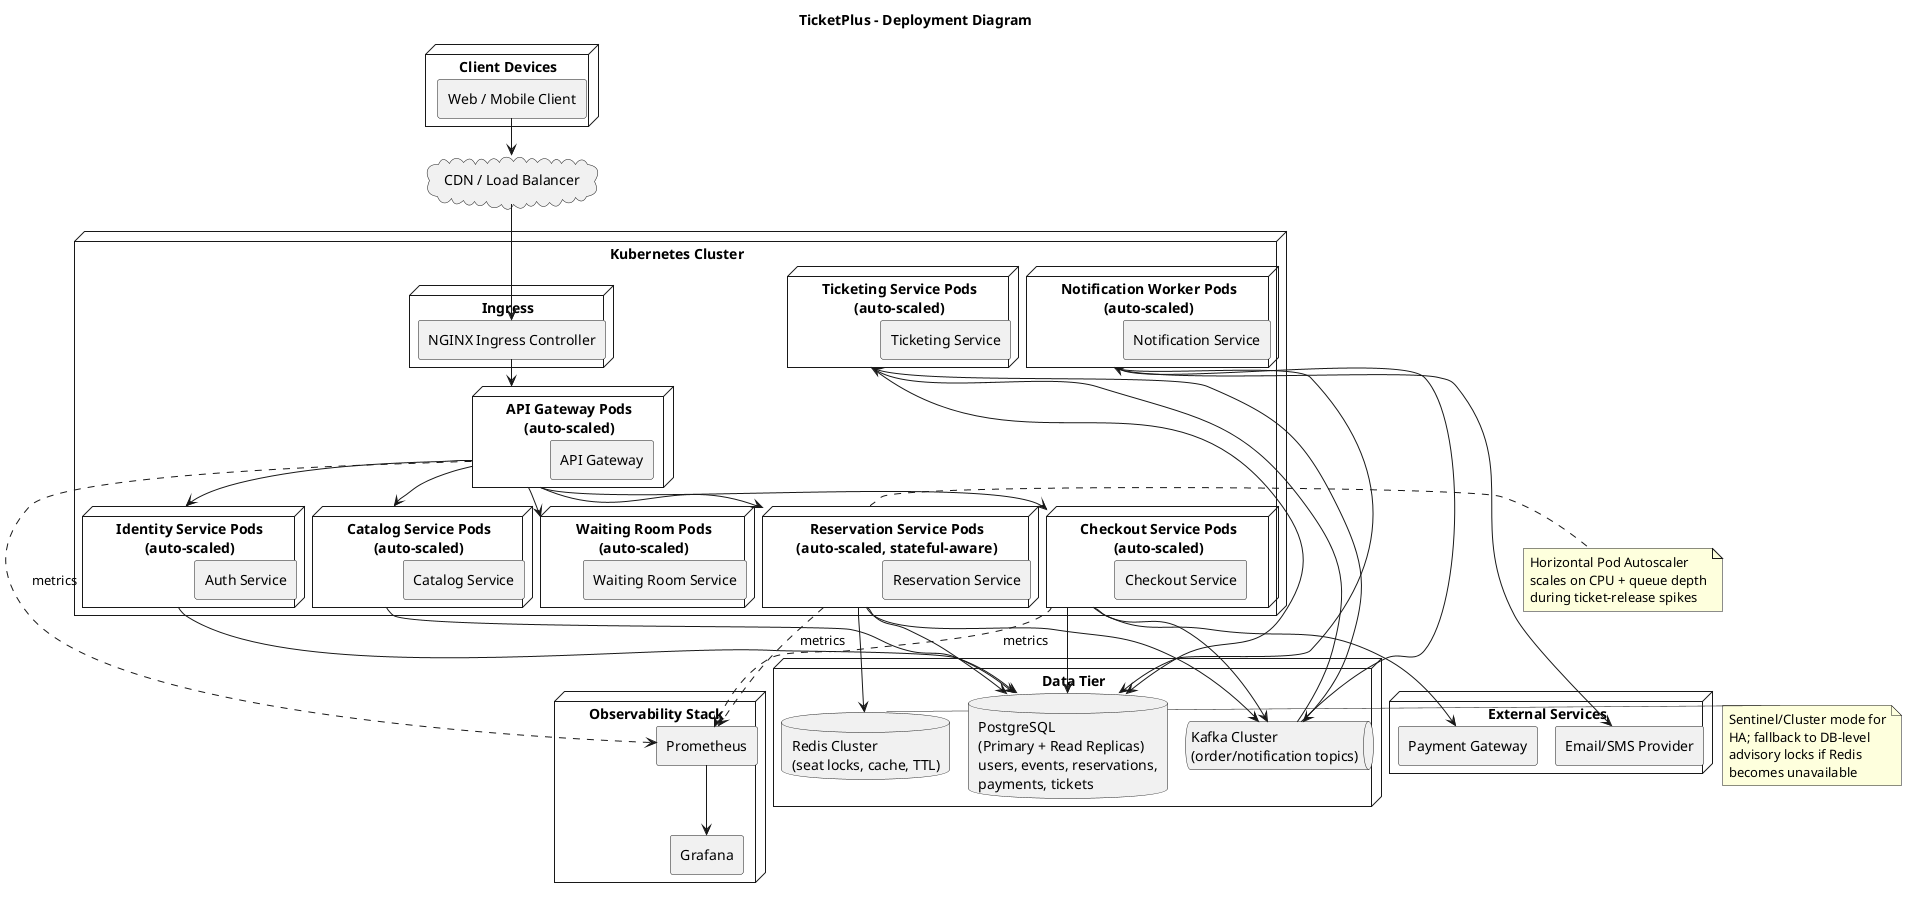

The diagram above was rendered by PlantUML. Its source (embedded in the PNG):
@startuml
!pragma layout smetana
title TicketPlus - Deployment Diagram

skinparam componentStyle rectangle

node "Client Devices" {
  [Web / Mobile Client]
}

cloud "CDN / Load Balancer" as CDN

node "Kubernetes Cluster" {
  node "Ingress" {
    [NGINX Ingress Controller]
  }

  node "API Gateway Pods\n(auto-scaled)" as GWPods {
    [API Gateway]
  }

  node "Identity Service Pods\n(auto-scaled)" as AuthPods {
    [Auth Service]
  }

  node "Catalog Service Pods\n(auto-scaled)" as CatalogPods {
    [Catalog Service]
  }

  node "Waiting Room Pods\n(auto-scaled)" as WaitPods {
    [Waiting Room Service]
  }

  node "Reservation Service Pods\n(auto-scaled, stateful-aware)" as ResPods {
    [Reservation Service]
  }

  node "Checkout Service Pods\n(auto-scaled)" as CheckoutPods {
    [Checkout Service]
  }

  node "Ticketing Service Pods\n(auto-scaled)" as TicketPods {
    [Ticketing Service]
  }

  node "Notification Worker Pods\n(auto-scaled)" as NotifPods {
    [Notification Service]
  }
}

node "Data Tier" {
  database "PostgreSQL\n(Primary + Read Replicas)\nusers, events, reservations,\npayments, tickets" as PG
  database "Redis Cluster\n(seat locks, cache, TTL)" as Redis
  queue "Kafka Cluster\n(order/notification topics)" as Kafka
}

node "External Services" {
  [Payment Gateway]
  [Email/SMS Provider]
}

node "Observability Stack" {
  [Prometheus]
  [Grafana]
}

[Web / Mobile Client] --> CDN
CDN --> [NGINX Ingress Controller]
[NGINX Ingress Controller] --> GWPods

GWPods --> AuthPods
GWPods --> CatalogPods
GWPods --> WaitPods
GWPods --> ResPods
GWPods --> CheckoutPods

AuthPods --> PG
CatalogPods --> PG
ResPods --> Redis
ResPods --> PG
ResPods --> Kafka
CheckoutPods --> PG
CheckoutPods --> [Payment Gateway]
CheckoutPods --> Kafka
Kafka --> TicketPods
TicketPods --> PG
TicketPods --> Kafka
Kafka --> NotifPods
NotifPods --> [Email/SMS Provider]
NotifPods --> PG

GWPods ..> [Prometheus] : metrics
ResPods ..> [Prometheus] : metrics
CheckoutPods ..> [Prometheus] : metrics
[Prometheus] --> [Grafana]

note right of ResPods
  Horizontal Pod Autoscaler
  scales on CPU + queue depth
  during ticket-release spikes
end note

note right of Redis
  Sentinel/Cluster mode for
  HA; fallback to DB-level
  advisory locks if Redis
  becomes unavailable
end note

@enduml